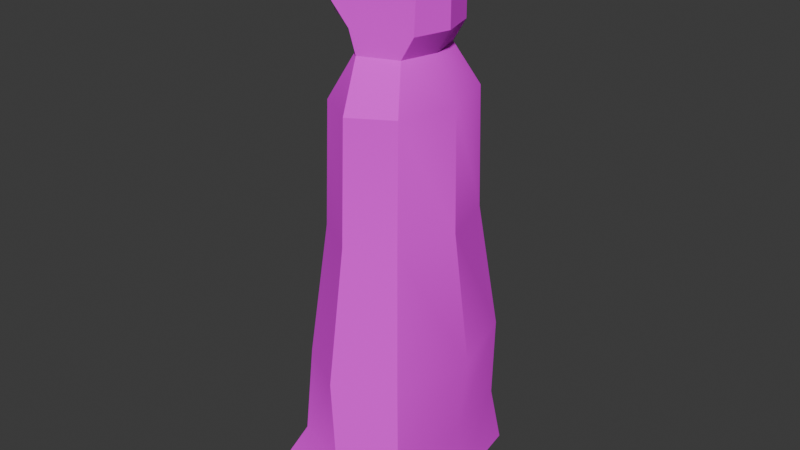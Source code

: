 # Source: fr_him.blend  (saved by Blender 4.3.34; exported with 4.5.12 LTS)
import bpy
from mathutils import Matrix  # noqa: F401  (used for matrix-valued properties, if any)

bpy.ops.wm.read_factory_settings(use_empty=True)
scene = bpy.context.scene
scene.name = 'Scene'

# ---- collections
col_collection = bpy.data.collections.new('Collection'); scene.collection.children.link(col_collection)

# ---- images (referenced by path relative to the original .blend; pixels are not part of the script)
import os
ASSET_DIR = os.environ.get("B2B_ASSET_DIR", "")  # directory of the original .blend (textures are referenced by path, not embedded)
HERE = os.path.dirname(os.path.abspath(__file__))  # packed textures are extracted next to this script under _unpacked/

def load_image(name, relpath, width, height, colorspace="sRGB"):
    """Load a texture the original file referenced (path relative to the .blend, or extracted next to this script)."""
    p = next((c for c in (os.path.join(HERE, relpath), os.path.join(ASSET_DIR, relpath)) if relpath and os.path.exists(c)), "")
    if p:
        img = bpy.data.images.load(p, check_existing=True)
        img.name = name
    else:  # same state as the original file: an image datablock whose file is absent (Cycles renders it pink)
        img = bpy.data.images.new(name, width, height)
        img.source = "FILE"
        img.filepath = "//" + (relpath or name)
    img.colorspace_settings.name = colorspace
    return img
img_blk_png = load_image('blk.png', 'blk.png', 1024, 1024, 'sRGB')
img_fr_cloak_png = load_image('fr_cloak.png', 'fr_cloak.png', 1024, 1024, 'sRGB')
img_f_grn_png = load_image('f_grn.png', 'f_grn.png', 1024, 1024, 'sRGB')

# ---- materials (node trees are filled in below, after node groups)
mat_material_001 = bpy.data.materials.new('Material.001')
mat_material_002 = bpy.data.materials.new('Material.002')
mat_material_004 = bpy.data.materials.new('Material.004')
mat_material_003 = bpy.data.materials.new('Material.003')

# ---- node groups
ng_smooth_by_angle = bpy.data.node_groups.new('Smooth by Angle', 'GeometryNodeTree')
_s = ng_smooth_by_angle.interface.new_socket(name='Mesh', in_out='OUTPUT', socket_type='NodeSocketGeometry')
_s = ng_smooth_by_angle.interface.new_socket(name='Mesh', in_out='INPUT', socket_type='NodeSocketGeometry')
_s = ng_smooth_by_angle.interface.new_socket(name='Angle', in_out='INPUT', socket_type='NodeSocketFloat')
_s.subtype = 'ANGLE'
_s.default_value = 0.5236
_s.min_value = 0.0
_s.max_value = 3.142
_s.description = 'Maximum face angle for smooth edges'
_s = ng_smooth_by_angle.interface.new_socket(name='Ignore Sharpness', in_out='INPUT', socket_type='NodeSocketBool')
_s.force_non_field = True
ng_smooth_by_angle.description = 'Set the sharpness of mesh edges based on the angle between the neighboring faces'
ng_smooth_by_angle.is_modifier = True
_N = ng_smooth_by_angle.nodes; _L = ng_smooth_by_angle.links
n0 = _N.new('GeometryNodeSetShadeSmooth'); n0.name = 'Set Shade Smooth'; n0.location = (120, -80)
n0.domain = 'EDGE'
n1 = _N.new('GeometryNodeSetShadeSmooth'); n1.name = 'Set Shade Smooth.001'; n1.location = (300, -80)
n2 = _N.new('NodeGroupOutput'); n2.name = 'Group Output'; n2.location = (480, -80)
n3 = _N.new('GeometryNodeInputMeshEdgeAngle'); n3.name = 'Edge Angle'; n3.location = (-440, -240)
n4 = _N.new('NodeGroupInput'); n4.name = 'Group Input'; n4.location = (-80, -80)
n5 = _N.new('GeometryNodeInputEdgeSmooth'); n5.name = 'Is Edge Smooth'; n5.location = (-260, -120)
n6 = _N.new('GeometryNodeInputShadeSmooth'); n6.name = 'Is Shade Smooth'; n6.location = (-440, -397)
n7 = _N.new('FunctionNodeCompare'); n7.name = 'Compare'; n7.location = (-260, -260)
n7.operation = 'LESS_EQUAL'
n7.inputs[6].default_value = (0.0, 0.0, 0.0, 0.0)
n7.inputs[7].default_value = (0.0, 0.0, 0.0, 0.0)
n8 = _N.new('FunctionNodeBooleanMath'); n8.name = 'Boolean Math.001'; n8.location = (-80, -260)
n9 = _N.new('NodeGroupInput'); n9.name = 'Group Input.001'; n9.location = (-440, -329)
n10 = _N.new('NodeGroupInput'); n10.name = 'Group Input.002'; n10.location = (-259, -189)
n11 = _N.new('FunctionNodeBooleanMath'); n11.name = 'Boolean Math'; n11.location = (-80, -149)
n11.operation = 'OR'
n12 = _N.new('FunctionNodeBooleanMath'); n12.name = 'Boolean Math.002'; n12.location = (-260, -380)
n12.operation = 'OR'
n13 = _N.new('NodeGroupInput'); n13.name = 'Group Input.003'; n13.location = (-440, -460)
_L.new(n3.outputs[0], n7.inputs[0])
_L.new(n1.outputs[0], n2.inputs[0])
_L.new(n9.outputs[1], n7.inputs[1])
_L.new(n7.outputs[0], n8.inputs[0])
_L.new(n4.outputs[0], n0.inputs[0])
_L.new(n0.outputs[0], n1.inputs[0])
_L.new(n8.outputs[0], n0.inputs[2])
_L.new(n10.outputs[2], n11.inputs[1])
_L.new(n5.outputs[0], n11.inputs[0])
_L.new(n11.outputs[0], n0.inputs[1])
_L.new(n13.outputs[2], n12.inputs[1])
_L.new(n6.outputs[0], n12.inputs[0])
_L.new(n12.outputs[0], n8.inputs[1])
n2.is_active_output = True
ng_smooth_by_angle_002 = bpy.data.node_groups.new('Smooth by Angle.002', 'GeometryNodeTree')
_s = ng_smooth_by_angle_002.interface.new_socket(name='Mesh', in_out='OUTPUT', socket_type='NodeSocketGeometry')
_s = ng_smooth_by_angle_002.interface.new_socket(name='Mesh', in_out='INPUT', socket_type='NodeSocketGeometry')
_s = ng_smooth_by_angle_002.interface.new_socket(name='Angle', in_out='INPUT', socket_type='NodeSocketFloat')
_s.subtype = 'ANGLE'
_s.default_value = 0.5236
_s.min_value = 0.0
_s.max_value = 3.142
_s.description = 'Maximum face angle for smooth edges'
_s = ng_smooth_by_angle_002.interface.new_socket(name='Ignore Sharpness', in_out='INPUT', socket_type='NodeSocketBool')
_s.force_non_field = True
ng_smooth_by_angle_002.description = 'Set the sharpness of mesh edges based on the angle between the neighboring faces'
ng_smooth_by_angle_002.is_modifier = True
_N = ng_smooth_by_angle_002.nodes; _L = ng_smooth_by_angle_002.links
n0 = _N.new('GeometryNodeSetShadeSmooth'); n0.name = 'Set Shade Smooth'; n0.location = (120, -80)
n0.domain = 'EDGE'
n1 = _N.new('GeometryNodeSetShadeSmooth'); n1.name = 'Set Shade Smooth.001'; n1.location = (300, -80)
n2 = _N.new('NodeGroupOutput'); n2.name = 'Group Output'; n2.location = (480, -80)
n3 = _N.new('GeometryNodeInputMeshEdgeAngle'); n3.name = 'Edge Angle'; n3.location = (-440, -240)
n4 = _N.new('NodeGroupInput'); n4.name = 'Group Input'; n4.location = (-80, -80)
n5 = _N.new('GeometryNodeInputEdgeSmooth'); n5.name = 'Is Edge Smooth'; n5.location = (-260, -120)
n6 = _N.new('GeometryNodeInputShadeSmooth'); n6.name = 'Is Shade Smooth'; n6.location = (-440, -397)
n7 = _N.new('FunctionNodeCompare'); n7.name = 'Compare'; n7.location = (-260, -260)
n7.operation = 'LESS_EQUAL'
n7.inputs[6].default_value = (0.0, 0.0, 0.0, 0.0)
n7.inputs[7].default_value = (0.0, 0.0, 0.0, 0.0)
n8 = _N.new('FunctionNodeBooleanMath'); n8.name = 'Boolean Math.001'; n8.location = (-80, -260)
n9 = _N.new('NodeGroupInput'); n9.name = 'Group Input.001'; n9.location = (-440, -329)
n10 = _N.new('NodeGroupInput'); n10.name = 'Group Input.002'; n10.location = (-259, -189)
n11 = _N.new('FunctionNodeBooleanMath'); n11.name = 'Boolean Math'; n11.location = (-80, -149)
n11.operation = 'OR'
n12 = _N.new('FunctionNodeBooleanMath'); n12.name = 'Boolean Math.002'; n12.location = (-260, -380)
n12.operation = 'OR'
n13 = _N.new('NodeGroupInput'); n13.name = 'Group Input.003'; n13.location = (-440, -460)
_L.new(n3.outputs[0], n7.inputs[0])
_L.new(n1.outputs[0], n2.inputs[0])
_L.new(n9.outputs[1], n7.inputs[1])
_L.new(n7.outputs[0], n8.inputs[0])
_L.new(n4.outputs[0], n0.inputs[0])
_L.new(n0.outputs[0], n1.inputs[0])
_L.new(n8.outputs[0], n0.inputs[2])
_L.new(n10.outputs[2], n11.inputs[1])
_L.new(n5.outputs[0], n11.inputs[0])
_L.new(n11.outputs[0], n0.inputs[1])
_L.new(n13.outputs[2], n12.inputs[1])
_L.new(n6.outputs[0], n12.inputs[0])
_L.new(n12.outputs[0], n8.inputs[1])
n2.is_active_output = True
ng_smooth_by_angle_003 = bpy.data.node_groups.new('Smooth by Angle.003', 'GeometryNodeTree')
_s = ng_smooth_by_angle_003.interface.new_socket(name='Mesh', in_out='OUTPUT', socket_type='NodeSocketGeometry')
_s = ng_smooth_by_angle_003.interface.new_socket(name='Mesh', in_out='INPUT', socket_type='NodeSocketGeometry')
_s = ng_smooth_by_angle_003.interface.new_socket(name='Angle', in_out='INPUT', socket_type='NodeSocketFloat')
_s.subtype = 'ANGLE'
_s.default_value = 0.5236
_s.min_value = 0.0
_s.max_value = 3.142
_s.description = 'Maximum face angle for smooth edges'
_s = ng_smooth_by_angle_003.interface.new_socket(name='Ignore Sharpness', in_out='INPUT', socket_type='NodeSocketBool')
_s.force_non_field = True
ng_smooth_by_angle_003.description = 'Set the sharpness of mesh edges based on the angle between the neighboring faces'
ng_smooth_by_angle_003.is_modifier = True
_N = ng_smooth_by_angle_003.nodes; _L = ng_smooth_by_angle_003.links
n0 = _N.new('GeometryNodeSetShadeSmooth'); n0.name = 'Set Shade Smooth'; n0.location = (120, -80)
n0.domain = 'EDGE'
n1 = _N.new('GeometryNodeSetShadeSmooth'); n1.name = 'Set Shade Smooth.001'; n1.location = (300, -80)
n2 = _N.new('NodeGroupOutput'); n2.name = 'Group Output'; n2.location = (480, -80)
n3 = _N.new('GeometryNodeInputMeshEdgeAngle'); n3.name = 'Edge Angle'; n3.location = (-440, -240)
n4 = _N.new('NodeGroupInput'); n4.name = 'Group Input'; n4.location = (-80, -80)
n5 = _N.new('GeometryNodeInputEdgeSmooth'); n5.name = 'Is Edge Smooth'; n5.location = (-260, -120)
n6 = _N.new('GeometryNodeInputShadeSmooth'); n6.name = 'Is Shade Smooth'; n6.location = (-440, -397)
n7 = _N.new('FunctionNodeCompare'); n7.name = 'Compare'; n7.location = (-260, -260)
n7.operation = 'LESS_EQUAL'
n7.inputs[6].default_value = (0.0, 0.0, 0.0, 0.0)
n7.inputs[7].default_value = (0.0, 0.0, 0.0, 0.0)
n8 = _N.new('FunctionNodeBooleanMath'); n8.name = 'Boolean Math.001'; n8.location = (-80, -260)
n9 = _N.new('NodeGroupInput'); n9.name = 'Group Input.001'; n9.location = (-440, -329)
n10 = _N.new('NodeGroupInput'); n10.name = 'Group Input.002'; n10.location = (-259, -189)
n11 = _N.new('FunctionNodeBooleanMath'); n11.name = 'Boolean Math'; n11.location = (-80, -149)
n11.operation = 'OR'
n12 = _N.new('FunctionNodeBooleanMath'); n12.name = 'Boolean Math.002'; n12.location = (-260, -380)
n12.operation = 'OR'
n13 = _N.new('NodeGroupInput'); n13.name = 'Group Input.003'; n13.location = (-440, -460)
_L.new(n3.outputs[0], n7.inputs[0])
_L.new(n1.outputs[0], n2.inputs[0])
_L.new(n9.outputs[1], n7.inputs[1])
_L.new(n7.outputs[0], n8.inputs[0])
_L.new(n4.outputs[0], n0.inputs[0])
_L.new(n0.outputs[0], n1.inputs[0])
_L.new(n8.outputs[0], n0.inputs[2])
_L.new(n10.outputs[2], n11.inputs[1])
_L.new(n5.outputs[0], n11.inputs[0])
_L.new(n11.outputs[0], n0.inputs[1])
_L.new(n13.outputs[2], n12.inputs[1])
_L.new(n6.outputs[0], n12.inputs[0])
_L.new(n12.outputs[0], n8.inputs[1])
n2.is_active_output = True

# ---- material node trees
mat_material_001.use_nodes = True; mat_material_001.node_tree.nodes.clear()
_N = mat_material_001.node_tree.nodes; _L = mat_material_001.node_tree.links
n0 = _N.new('ShaderNodeBsdfPrincipled'); n0.name = 'Principled BSDF'; n0.location = (10, 300)
n0.inputs[2].default_value = 1.0
n1 = _N.new('ShaderNodeOutputMaterial'); n1.name = 'Material Output'; n1.location = (300, 300)
n2 = _N.new('ShaderNodeTexImage'); n2.name = 'Image Texture'; n2.location = (-280, 280)
n2.image = img_blk_png
_L.new(n0.outputs[0], n1.inputs[0])
_L.new(n2.outputs[0], n0.inputs[0])
n1.is_active_output = True
mat_material_002.use_nodes = True; mat_material_002.node_tree.nodes.clear()
_N = mat_material_002.node_tree.nodes; _L = mat_material_002.node_tree.links
n0 = _N.new('ShaderNodeBsdfPrincipled'); n0.name = 'Principled BSDF'; n0.location = (10, 300)
n0.inputs[2].default_value = 1.0
n1 = _N.new('ShaderNodeOutputMaterial'); n1.name = 'Material Output'; n1.location = (300, 300)
n2 = _N.new('ShaderNodeTexImage'); n2.name = 'Image Texture'; n2.location = (-280, 280)
n2.image = img_fr_cloak_png
n2.interpolation = 'Closest'
_L.new(n0.outputs[0], n1.inputs[0])
_L.new(n2.outputs[0], n0.inputs[0])
n1.is_active_output = True
mat_material_004.use_nodes = True; mat_material_004.node_tree.nodes.clear()
_N = mat_material_004.node_tree.nodes; _L = mat_material_004.node_tree.links
n0 = _N.new('ShaderNodeBsdfPrincipled'); n0.name = 'Principled BSDF'; n0.location = (10, 300)
n0.inputs[2].default_value = 1.0
n1 = _N.new('ShaderNodeOutputMaterial'); n1.name = 'Material Output'; n1.location = (300, 300)
_L.new(n0.outputs[0], n1.inputs[0])
n1.is_active_output = True
mat_material_003.use_nodes = True; mat_material_003.node_tree.nodes.clear()
_N = mat_material_003.node_tree.nodes; _L = mat_material_003.node_tree.links
n0 = _N.new('ShaderNodeOutputMaterial'); n0.name = 'Material Output'; n0.location = (300, 300)
n1 = _N.new('ShaderNodeBsdfPrincipled'); n1.name = 'Principled BSDF'; n1.location = (10, 300)
n1.inputs[2].default_value = 1.0
n2 = _N.new('ShaderNodeTexImage'); n2.name = 'Image Texture'; n2.location = (-280, 280)
n2.image = img_f_grn_png
n2.interpolation = 'Closest'
n3 = _N.new('ShaderNodeTexImage'); n3.name = 'Image Texture.001'; n3.location = (-280, 220)
n3.image = img_f_grn_png
n3.interpolation = 'Closest'
_L.new(n1.outputs[0], n0.inputs[0])
_L.new(n2.outputs[0], n1.inputs[0])
_L.new(n3.outputs[1], n1.inputs[4])
n0.is_active_output = True

# ---- world
world_world = bpy.data.worlds.new('World'); scene.world = world_world
world_world.use_nodes = True; world_world.node_tree.nodes.clear()
_N = world_world.node_tree.nodes; _L = world_world.node_tree.links
n0 = _N.new('ShaderNodeOutputWorld'); n0.name = 'World Output'; n0.location = (300, 300)
n1 = _N.new('ShaderNodeBackground'); n1.name = 'Background'; n1.location = (10, 300)
n1.inputs[0].default_value = (0.05088, 0.05088, 0.05088, 1.0)
_L.new(n1.outputs[0], n0.inputs[0])
n0.is_active_output = True
world_world.color = (0.05088, 0.05088, 0.05088)
world_world.sun_shadow_jitter_overblur = 0.0

# ---- meshes
me_sphere = bpy.data.meshes.new('Sphere')
me_sphere.from_pydata([(0.2886, 0.4156, 3.154), (0.467, 0.6725, 2.654), (0.643, 0.9005, -0.309), (0.7785, 0.1056, -2.112), (0.4082, 0.0, 3.154), (0.6605, 0.0, 2.654), (0.902, 0.0, -0.309), (0.6212, -0.9169, -2.112), (0.2886, -0.4156, 3.154), (0.467, -0.6725, 2.654), (0.643, -0.9005, -0.309), (0.06291, -1.576, -1.991), (-0.145, -0.5878, 3.154), (5.356e-10, -0.9511, 2.654), (0.0176, -1.274, -0.309), (0.06291, 1.316, -1.991), (-0.2886, -0.4156, 3.154), (-0.467, -0.6725, 2.654), (-0.6078, -0.9005, -0.309), (0.1421, 1.161, -1.273), (0.1421, -1.344, -1.273), (-0.4082, 0.0, 3.154), (-0.1291, 0.3297, 3.183), (-0.4126, -0.6225, -0.9622), (0.6073, -0.8512, -1.321), (-0.2886, 0.4156, 3.154), (-0.467, 0.6725, 2.654), (-0.6078, 0.9005, -0.309), (0.7754, 0.03442, -1.321), (-0.06163, 0.5878, 3.154), (5.356e-10, 0.9511, 2.654), (0.0176, 1.274, -0.309), (0.6073, 0.9201, -1.321), (0.6212, 1.128, -2.112), (-0.7373, 0.2391, -0.309), (-0.5638, 0.1478, 2.654), (-0.7373, -0.2391, -0.309), (-0.5638, -0.1478, 2.654), (-0.44, 0.3362, 2.654), (-0.5323, -1.104, -1.226), (-0.6465, 0.9749, -1.226), (-0.44, -0.5698, -0.309), (-0.7484, 0.2656, -1.226), (-0.6852, -0.3946, -1.226), (-0.5368, 0.0, 2.654), (-0.8257, -1.388, -1.869), (-0.7221, 1.02, -1.869), (-0.5368, 0.0, -0.309), (-0.8149, 0.2119, -1.869), (-0.7383, -0.5889, -1.869), (-0.44, 0.5698, -0.309), (-0.44, -0.3362, 2.654), (0.2247, 0.3122, 3.22), (0.3141, 0.00137, 3.22), (0.2247, -0.3094, 3.22), (-0.1362, -0.4382, 3.22), (-0.207, -0.3094, 3.22), (-0.2964, 0.00137, 3.22), (-0.207, 0.3122, 3.22), (-0.05281, 0.4409, 3.22), (-0.2517, 0.1568, 3.22), (-0.2517, -0.154, 3.22), (0.2247, 0.3122, 3.364), (0.3141, 0.00137, 3.364), (0.2247, -0.3094, 3.364), (0.008822, -0.4382, 3.364), (-0.207, -0.3094, 3.364), (-0.2964, 0.00137, 3.364), (-0.207, 0.3122, 3.364), (0.008822, 0.4409, 3.364), (-0.2517, 0.1568, 3.364), (-0.2517, -0.154, 3.364), (0.256, 0.3485, 3.446), (0.3559, 0.00137, 3.446), (0.256, -0.3458, 3.446), (0.01492, -0.4896, 3.446), (-0.2262, -0.3458, 3.446), (-0.3261, 0.00137, 3.446), (-0.2262, 0.3485, 3.446), (0.01492, 0.4923, 3.446), (-0.2761, 0.175, 3.446), (-0.2761, -0.1722, 3.446), (0.2867, 0.3499, 3.58), (0.3866, 0.002747, 3.58), (0.2867, -0.3444, 3.58), (0.04561, -0.4882, 3.58), (-0.1955, -0.3444, 3.58), (-0.2954, 0.002747, 3.58), (-0.1955, 0.3499, 3.58), (0.04561, 0.4937, 3.58), (-0.2454, 0.1763, 3.58), (-0.2454, -0.1708, 3.58), (0.2867, 0.3499, 4.164), (0.3866, 0.002747, 4.164), (0.2867, -0.3444, 4.164), (0.04561, -0.4882, 4.164), (-0.1955, -0.3444, 4.164), (-0.2954, 0.002747, 4.164), (-0.1955, 0.3499, 4.164), (0.04561, 0.4937, 4.164), (-0.2454, 0.1763, 4.164), (-0.2454, -0.1708, 4.164), (0.2045, 0.2545, 4.333), (0.2769, 0.002747, 4.333), (0.2045, -0.249, 4.333), (0.02961, -0.3533, 4.333), (-0.1452, -0.249, 4.333), (-0.2177, 0.002747, 4.333), (-0.1452, 0.2545, 4.333), (0.02961, 0.3588, 4.333), (-0.1814, 0.1286, 4.333), (-0.1814, -0.1231, 4.333), (-0.2258, -0.006553, 3.183), (-0.1291, -0.3428, 3.183), (0.4843, 0.7078, 1.234), (0.6879, -2.349e-10, 1.234), (-0.6006, 0.1935, 1.234), (0.4843, -0.7078, 1.234), (-0.007215, -1.001, 1.234), (-0.4988, -0.7078, 1.234), (-0.4988, 0.7078, 1.234), (-0.007215, 1.001, 1.234), (-0.6006, -0.1935, 1.234), (-0.5009, -2.349e-10, 1.234), (-0.4133, 0.4778, 1.234), (-0.4133, -0.4778, 1.234), (-0.5917, 0.0, -0.9622), (-0.4126, 0.6225, -0.9622), (-0.2715, -0.5324, -1.285), (-0.4506, 0.09016, -1.285), (-0.2715, 0.7127, -1.285), (0.5677, 0.0, 3.417), (0.4481, 0.4156, 3.417), (0.4481, -0.4156, 3.417), (-0.2332, -0.5878, 3.417), (-0.1803, 0.5878, 3.417), (0.4736, 0.00137, 3.483), (0.3842, 0.3122, 3.483), (0.3842, -0.3094, 3.483), (-0.2244, -0.4382, 3.44), (-0.1715, 0.4409, 3.483), (0.5677, 0.0, 4.194), (0.4481, 0.4156, 4.194), (0.4481, -0.3678, 4.194), (-0.4134, -0.6309, 3.67), (-0.3106, 0.5839, 3.658), (0.4736, 0.00137, 4.261), (0.3842, 0.3122, 4.261), (0.3842, -0.3094, 4.261), (-0.4046, -0.5314, 3.671), (-0.3018, 0.489, 3.678), (0.2914, 0.05027, 4.461), (0.2344, 0.4659, 4.356), (0.2344, -0.4756, 4.356), (-0.4899, -0.6057, 3.958), (-0.3561, 0.5616, 4.0), (0.188, 0.05164, 4.37), (0.1454, 0.3624, 4.291), (0.1454, -0.2592, 4.291), (-0.5088, -0.4995, 3.968), (-0.3481, 0.4265, 3.998), (-0.627, -0.06979, 4.375), (-0.5302, 0.3458, 4.304), (-0.5302, -0.4854, 4.304), (-0.4596, -0.5682, 4.102), (-0.4181, 0.4782, 4.121), (-0.5899, -0.06842, 4.266), (-0.5176, 0.2424, 4.213), (-0.5176, -0.3792, 4.213), (-0.4921, -0.4585, 4.113), (-0.3923, 0.3313, 4.103), (-0.1479, -0.4805, 4.33), (-0.1479, 0.4059, 4.33), (-0.1678, -0.009761, 4.418)], [], [(18, 36, 43, 39), (30, 29, 0, 1), (14, 18, 39, 20), (121, 30, 1, 114), (27, 31, 19, 40), (114, 1, 5, 115), (34, 27, 40, 42), (1, 0, 4, 5), (17, 16, 21, 37), (115, 5, 9, 117), (119, 17, 37, 122), (5, 4, 8, 9), (44, 51, 113, 112), (117, 9, 13, 118), (47, 50, 127, 126), (9, 8, 12, 13), (28, 24, 7, 3), (118, 13, 17, 119), (24, 20, 11, 7), (13, 12, 16, 17), (32, 28, 3, 33), (116, 34, 50, 124), (19, 32, 33, 15), (38, 44, 112, 22), (6, 10, 24, 28), (116, 35, 26, 120), (31, 2, 32, 19), (35, 21, 25, 26), (10, 14, 20, 24), (120, 26, 30, 121), (2, 6, 28, 32), (26, 25, 29, 30), (39, 43, 49, 45), (42, 40, 46, 48), (40, 19, 15, 46), (20, 39, 45, 11), (123, 44, 38, 124), (125, 51, 44, 123), (41, 47, 126, 23), (122, 37, 51, 125), (21, 61, 57), (16, 12, 55, 56), (21, 16, 56, 61), (59, 52, 137, 140), (21, 57, 60), (29, 25, 58, 59), (25, 21, 60, 58), (52, 53, 136, 137), (12, 8, 133, 134), (8, 4, 131, 133), (54, 53, 63, 64), (58, 60, 70, 68), (60, 57, 67, 70), (55, 54, 64, 65), (57, 61, 71, 67), (59, 58, 68, 69), (56, 55, 65, 66), (53, 52, 62, 63), (52, 59, 69, 62), (61, 56, 66, 71), (70, 67, 77, 80), (65, 64, 74, 75), (67, 71, 81, 77), (69, 68, 78, 79), (66, 65, 75, 76), (63, 62, 72, 73), (62, 69, 79, 72), (71, 66, 76, 81), (64, 63, 73, 74), (68, 70, 80, 78), (75, 74, 84, 85), (77, 81, 91, 87), (79, 78, 88, 89), (76, 75, 85, 86), (73, 72, 82, 83), (72, 79, 89, 82), (81, 76, 86, 91), (74, 73, 83, 84), (78, 80, 90, 88), (80, 77, 87, 90), (87, 91, 101, 97), (89, 88, 98, 99), (86, 85, 95, 96), (83, 82, 92, 93), (82, 89, 99, 92), (91, 86, 96, 101), (84, 83, 93, 94), (88, 90, 100, 98), (90, 87, 97, 100), (85, 84, 94, 95), (99, 98, 108, 109), (96, 95, 105, 106), (93, 92, 102, 103), (92, 99, 109, 102), (101, 96, 106, 111), (94, 93, 103, 104), (98, 100, 110, 108), (100, 97, 107, 110), (95, 94, 104, 105), (97, 101, 111, 107), (36, 122, 125, 41), (41, 125, 123, 47), (47, 123, 124, 50), (27, 120, 121, 31), (34, 116, 120, 27), (35, 116, 124, 38), (14, 118, 119, 18), (10, 117, 118, 14), (18, 119, 122, 36), (6, 115, 117, 10), (2, 114, 115, 6), (31, 121, 114, 2), (126, 127, 130, 129), (23, 126, 129, 128), (138, 139, 149, 148), (134, 133, 143, 144), (136, 138, 148, 146), (139, 134, 144, 149), (29, 59, 140, 135), (53, 54, 138, 136), (55, 12, 134, 139), (0, 29, 135, 132), (54, 55, 139, 138), (4, 0, 132, 131), (142, 145, 155, 152), (148, 149, 159, 158), (144, 143, 153, 154), (146, 148, 158, 156), (132, 135, 145, 142), (135, 140, 150, 145), (131, 132, 142, 141), (140, 137, 147, 150), (137, 136, 146, 147), (133, 131, 141, 143), (155, 160, 170, 165), (172, 165, 162), (158, 159, 169, 168), (164, 171, 163), (145, 150, 160, 155), (141, 142, 152, 151), (150, 147, 157, 160), (147, 146, 156, 157), (143, 141, 151, 153), (149, 144, 154, 159), (162, 165, 170, 167), (161, 162, 167, 166), (163, 161, 166, 168), (164, 163, 168, 169), (173, 172, 162, 161), (160, 157, 167, 170), (157, 156, 166, 167), (171, 173, 161, 163), (159, 154, 164, 169), (156, 158, 168, 166), (153, 151, 173, 171), (151, 152, 172, 173), (154, 153, 171, 164), (152, 155, 165, 172)])
me_sphere.polygons.foreach_set('use_smooth', [True] * 158)
me_sphere.polygons.foreach_set('material_index', [1, 1, 1, 1, 1, 1, 1, 1, 1, 1, 1, 1, 0, 1, 0, 1, 1, 1, 1, 1, 1, 1, 1, 0, 1, 1, 1, 1, 1, 1, 1, 1, 1, 1, 1, 1, 0, 0, 0, 1, 1, 1, 1, 1, 1, 1, 1, 1, 1, 1, 1, 0, 0, 1, 0, 0, 0, 1, 1, 0, 0, 1, 0, 0, 0, 1, 1, 0, 1, 0, 1, 0, 0, 0, 1, 1, 0, 1, 0, 0, 0, 0, 0, 1, 1, 0, 1, 0, 0, 1, 1, 0, 1, 1, 0, 1, 0, 0, 1, 0, 1, 0, 0, 1, 1, 1, 1, 1, 1, 1, 1, 1, 0, 0, 1, 1, 1, 1, 1, 1, 1, 1, 1, 1, 1, 1, 1, 1, 1, 1, 1, 1, 1, 1, 1, 1, 1, 1, 1, 1, 1, 1, 1, 1, 1, 1, 1, 1, 1, 1, 1, 1, 1, 1, 1, 1, 1, 1])
_uv = me_sphere.uv_layers.new(name='UVMap')
_uv.uv.foreach_set('vector', [-1.471, -1.484, -2.321, -1.896, -1.494, -2.986, -0.4693, -2.503, -1.743, 2.557, -2.116, 2.393, -1.968, 2.243, -1.71, 2.286, -0.6984, -0.929, -1.471, -1.484, -0.4693, -2.503, 0.4104, -1.761, -0.6243, 2.668, -1.743, 2.557, -1.71, 2.286, -0.6921, 2.103, 1.145, 3.313, 1.065, 2.449, 2.242, 2.022, 2.367, 3.168, -0.6921, 2.103, -1.71, 2.286, -1.811, 1.936, -0.9425, 1.436, 1.096, 4.189, 1.145, 3.313, 2.367, 3.168, 2.375, 4.168, -1.71, 2.286, -1.968, 2.243, -2.002, 2.045, -1.811, 1.936, -2.742, 1.602, -2.583, 2.095, -2.669, 2.483, -3.345, 1.949, -0.9425, 1.436, -1.811, 1.936, -2.045, 1.671, -1.383, 0.8632, -2.455, 0.2155, -2.742, 1.602, -3.345, 1.949, -3.096, 0.04375, -1.811, 1.936, -2.002, 2.045, -2.157, 1.924, -2.045, 1.671, 3.687, 0.3206, 4.037, 0.3745, 3.999, 1.013, 3.643, 0.9365, -1.383, 0.8632, -2.045, 1.671, -2.34, 1.554, -1.853, 0.4932, 3.934, -2.674, 3.346, -2.725, 3.356, -3.396, 3.986, -3.311, -2.045, 1.671, -2.157, 1.924, -2.411, 1.974, -2.34, 1.554, 1.601, 0.155, 1.009, -0.9502, 1.957, -1.556, 2.63, -0.2352, -1.853, 0.4932, -2.34, 1.554, -2.742, 1.602, -2.455, 0.2155, 1.009, -0.9502, 0.4104, -1.761, 1.206, -2.552, 1.957, -1.556, -2.34, 1.554, -2.411, 1.974, -2.583, 2.095, -2.742, 1.602, 2.094, 1.301, 1.601, 0.155, 2.63, -0.2352, 3.231, 1.091, -0.8481, 3.887, 1.096, 4.189, 0.9839, 4.754, -0.9662, 4.301, 2.242, 2.022, 2.094, 1.301, 3.231, 1.091, 3.277, 1.926, 3.333, 0.3166, 3.687, 0.3206, 3.643, 0.9365, 3.279, 0.953, 0.4456, 0.6762, -0.1247, -0.2576, 1.009, -0.9502, 1.601, 0.155, -0.8481, 3.887, -2.465, 3.208, -1.957, 2.866, -0.6866, 3.288, 1.065, 2.449, 0.8763, 1.658, 2.094, 1.301, 2.242, 2.022, -2.465, 3.208, -2.669, 2.483, -2.294, 2.535, -1.957, 2.866, -0.1247, -0.2576, -0.6984, -0.929, 0.4104, -1.761, 1.009, -0.9502, -0.6866, 3.288, -1.957, 2.866, -1.743, 2.557, -0.6243, 2.668, 0.8763, 1.658, 0.4456, 0.6762, 1.601, 0.155, 2.094, 1.301, -1.957, 2.866, -2.294, 2.535, -2.116, 2.393, -1.743, 2.557, -0.4693, -2.503, -1.494, -2.986, -0.8987, -3.754, 0.2343, -3.467, 2.375, 4.168, 2.367, 3.168, 3.269, 3.112, 3.277, 4.246, 2.367, 3.168, 2.242, 2.022, 3.277, 1.926, 3.269, 3.112, 0.4104, -1.761, -0.4693, -2.503, 0.2343, -3.467, 1.206, -2.552, 3.804, -1.1, 3.687, 0.3206, 3.333, 0.3166, 3.309, -1.14, 4.299, -1.059, 4.037, 0.3745, 3.687, 0.3206, 3.804, -1.1, 4.522, -2.628, 3.934, -2.674, 3.986, -3.311, 4.621, -3.292, -3.096, 0.04375, -3.345, 1.949, -3.649, 1.905, -3.546, -0.07161, -2.669, 2.483, -2.537, 2.285, -2.516, 2.382, -2.583, 2.095, -2.411, 1.974, -2.436, 2.101, -2.507, 2.196, -2.669, 2.483, -2.583, 2.095, -2.507, 2.196, -2.537, 2.285, -1.332, 4.624, -2.807, 5.068, -3.909, 3.901, -1.348, 3.311, -2.669, 2.483, -2.516, 2.382, -2.433, 2.437, -2.116, 2.393, -2.294, 2.535, -2.343, 2.44, -2.227, 2.373, -2.294, 2.535, -2.669, 2.483, -2.433, 2.437, -2.343, 2.44, -2.29, 2.278, -2.311, 2.244, -2.29, 2.228, -2.275, 2.247, 4.803, -0.6481, 4.87, 1.731, 3.548, 1.816, 3.6, -0.7559, 4.87, 1.731, 3.92, 4.06, 2.812, 2.938, 3.548, 1.816, -2.336, 2.216, -2.311, 2.244, -2.322, 2.253, -2.346, 2.228, -2.343, 2.44, -2.433, 2.437, -2.413, 2.373, -2.357, 2.379, -2.433, 2.437, -2.516, 2.382, -2.452, 2.337, -2.413, 2.373, -2.436, 2.101, -2.336, 2.216, -2.346, 2.228, -2.385, 2.209, -2.516, 2.382, -2.537, 2.285, -2.468, 2.285, -2.452, 2.337, -2.227, 2.373, -2.343, 2.44, -2.357, 2.379, -2.301, 2.332, -2.507, 2.196, -2.436, 2.101, -2.385, 2.209, -2.449, 2.233, -2.311, 2.244, -2.29, 2.278, -2.307, 2.284, -2.322, 2.253, -2.29, 2.278, -2.227, 2.373, -2.301, 2.332, -2.307, 2.284, -2.537, 2.285, -2.507, 2.196, -2.449, 2.233, -2.468, 2.285, -2.413, 2.373, -2.452, 2.337, -2.431, 2.323, -2.4, 2.351, -2.385, 2.209, -2.346, 2.228, -2.352, 2.237, -2.383, 2.229, -2.452, 2.337, -2.468, 2.285, -2.442, 2.283, -2.431, 2.323, -2.301, 2.332, -2.357, 2.379, -2.36, 2.353, -2.322, 2.32, -2.449, 2.233, -2.385, 2.209, -2.383, 2.229, -2.427, 2.247, -2.322, 2.253, -2.307, 2.284, -2.317, 2.287, -2.329, 2.257, -2.307, 2.284, -2.301, 2.332, -2.322, 2.32, -2.317, 2.287, -2.468, 2.285, -2.449, 2.233, -2.427, 2.247, -2.442, 2.283, -2.346, 2.228, -2.322, 2.253, -2.329, 2.257, -2.352, 2.237, -2.357, 2.379, -2.413, 2.373, -2.4, 2.351, -2.36, 2.353, -2.383, 2.229, -2.352, 2.237, -2.355, 2.248, -2.378, 2.245, -2.431, 2.323, -2.442, 2.283, -2.415, 2.284, -2.408, 2.309, -2.322, 2.32, -2.36, 2.353, -2.363, 2.328, -2.335, 2.308, -2.427, 2.247, -2.383, 2.229, -2.378, 2.245, -2.407, 2.261, -2.329, 2.257, -2.317, 2.287, -2.329, 2.285, -2.337, 2.263, -2.317, 2.287, -2.322, 2.32, -2.335, 2.308, -2.329, 2.285, -2.442, 2.283, -2.427, 2.247, -2.407, 2.261, -2.415, 2.284, -2.352, 2.237, -2.329, 2.257, -2.337, 2.263, -2.355, 2.248, -2.36, 2.353, -2.4, 2.351, -2.388, 2.326, -2.363, 2.328, -2.4, 2.351, -2.431, 2.323, -2.408, 2.309, -2.388, 2.326, -2.408, 2.309, -2.415, 2.284, -2.366, 2.278, -2.365, 2.281, -2.335, 2.308, -2.363, 2.328, -2.361, 2.284, -2.357, 2.284, -2.407, 2.261, -2.378, 2.245, -2.363, 2.272, -2.366, 2.275, -2.337, 2.263, -2.329, 2.285, -2.355, 2.281, -2.355, 2.276, -2.329, 2.285, -2.335, 2.308, -2.357, 2.284, -2.355, 2.281, -2.415, 2.284, -2.407, 2.261, -2.366, 2.275, -2.366, 2.278, -2.355, 2.248, -2.337, 2.263, -2.355, 2.276, -2.359, 2.272, -2.363, 2.328, -2.388, 2.326, -2.363, 2.283, -2.361, 2.284, -2.388, 2.326, -2.408, 2.309, -2.365, 2.281, -2.363, 2.283, -2.378, 2.245, -2.355, 2.248, -2.359, 2.272, -2.363, 2.272, -2.357, 2.284, -2.361, 2.284, -2.361, 2.282, -2.358, 2.282, -2.366, 2.275, -2.363, 2.272, -2.362, 2.274, -2.364, 2.276, -2.355, 2.276, -2.355, 2.281, -2.357, 2.28, -2.358, 2.277, -2.355, 2.281, -2.357, 2.284, -2.358, 2.282, -2.357, 2.28, -2.366, 2.278, -2.366, 2.275, -2.364, 2.276, -2.363, 2.278, -2.359, 2.272, -2.355, 2.276, -2.358, 2.277, -2.36, 2.275, -2.361, 2.284, -2.363, 2.283, -2.362, 2.281, -2.361, 2.282, -2.363, 2.283, -2.365, 2.281, -2.363, 2.279, -2.362, 2.281, -2.363, 2.272, -2.359, 2.272, -2.36, 2.275, -2.362, 2.274, -2.365, 2.281, -2.366, 2.278, -2.363, 2.278, -2.363, 2.279, -2.321, -1.896, -3.096, 0.04375, -3.546, -0.07161, -2.898, -2.102, 4.522, -2.628, 4.299, -1.059, 3.804, -1.1, 3.934, -2.674, 3.934, -2.674, 3.804, -1.1, 3.309, -1.14, 3.346, -2.725, 1.145, 3.313, -0.6866, 3.288, -0.6243, 2.668, 1.065, 2.449, 1.096, 4.189, -0.8481, 3.887, -0.6866, 3.288, 1.145, 3.313, -2.465, 3.208, -0.8481, 3.887, -0.9662, 4.301, -2.571, 3.468, -0.6984, -0.929, -1.853, 0.4932, -2.455, 0.2155, -1.471, -1.484, -0.1247, -0.2576, -1.383, 0.8632, -1.853, 0.4932, -0.6984, -0.929, -1.471, -1.484, -2.455, 0.2155, -3.096, 0.04375, -2.321, -1.896, 0.4456, 0.6762, -0.9425, 1.436, -1.383, 0.8632, -0.1247, -0.2576, 0.8763, 1.658, -0.6921, 2.103, -0.9425, 1.436, 0.4456, 0.6762, 1.065, 2.449, -0.6243, 2.668, -0.6921, 2.103, 0.8763, 1.658, 3.986, -3.311, 3.356, -3.396, 3.279, -3.754, 3.925, -3.662, 4.621, -3.292, 3.986, -3.311, 3.925, -3.662, 4.578, -3.663, 3.466, -4.068, 3.506, -1.355, 2.485, -0.8842, -0.277, -3.496, 3.6, -0.7559, 3.548, 1.816, 1.965, 1.266, 2.535, -0.5963, -2.29, 2.228, -2.303, 2.209, -2.266, 2.196, -2.261, 2.205, 3.506, -1.355, 3.6, -0.7559, 2.535, -0.5963, 2.485, -0.8842, -0.516, 4.828, -1.332, 4.624, -1.348, 3.311, -0.7141, 3.518, -2.311, 2.244, -2.336, 2.216, -2.303, 2.209, -2.29, 2.228, 4.538, -1.432, 4.803, -0.6481, 3.6, -0.7559, 3.506, -1.355, 1.525, 5.068, -0.516, 4.828, -0.7141, 3.518, 1.679, 3.713, 4.739, -3.26, 4.538, -1.432, 3.506, -1.355, 3.466, -4.068, 3.92, 4.06, 1.525, 5.068, 1.679, 3.713, 2.812, 2.938, 1.055, 2.008, -0.8053, 2.594, -0.4689, 1.681, 0.8384, 1.69, -0.277, -3.496, 2.485, -0.8842, 1.705, -0.6114, -0.3245, -2.435, 2.535, -0.5963, 1.965, 1.266, 1.688, 0.9212, 1.85, -0.4376, -2.261, 2.205, -2.266, 2.196, -2.258, 2.19, -2.251, 2.2, 1.679, 3.713, -0.7141, 3.518, -0.8053, 2.594, 1.055, 2.008, -0.7141, 3.518, -1.348, 3.311, -1.087, 2.476, -0.8053, 2.594, 2.812, 2.938, 1.679, 3.713, 1.055, 2.008, 1.621, 1.74, -1.348, 3.311, -3.909, 3.901, -3.669, -0.3255, -1.087, 2.476, -2.275, 2.247, -2.29, 2.228, -2.261, 2.205, -2.252, 2.213, 3.548, 1.816, 2.812, 2.938, 1.621, 1.74, 1.965, 1.266, -0.4689, 1.681, -0.8103, 1.39, -0.5845, 0.893, -0.3273, 1.274, 0.4249, 1.334, -0.3273, 1.274, 0.01938, 0.819, -0.3245, -2.435, 1.705, -0.6114, 1.336, -0.453, 0.9982, -0.2646, -2.24, 2.15, -2.221, 2.15, -2.233, 2.159, -0.8053, 2.594, -1.087, 2.476, -0.8103, 1.39, -0.4689, 1.681, 1.621, 1.74, 1.055, 2.008, 0.8384, 1.69, 1.238, 1.384, -1.087, 2.476, -3.669, -0.3255, -2.534, -0.2994, -0.8103, 1.39, -2.252, 2.213, -2.261, 2.205, -2.251, 2.2, -2.244, 2.209, 1.965, 1.266, 1.621, 1.74, 1.238, 1.384, 1.688, 0.9212, 2.485, -0.8842, 2.535, -0.5963, 1.85, -0.4376, 1.705, -0.6114, 0.01938, 0.819, -0.3273, 1.274, -0.5845, 0.893, -0.1236, 0.5696, 0.5101, 0.2477, 0.01938, 0.819, -0.1236, 0.5696, 0.3969, 0.09987, 1.172, -0.03835, 0.5101, 0.2477, 0.3969, 0.09987, 0.9982, -0.2646, 1.598, -0.2685, 1.172, -0.03835, 0.9982, -0.2646, 1.336, -0.453, 0.8763, 0.8562, 0.4249, 1.334, 0.01938, 0.819, 0.5101, 0.2477, -0.8103, 1.39, -2.534, -0.2994, -0.1236, 0.5696, -0.5845, 0.893, -2.534, -0.2994, -1.767, -1.727, 0.3969, 0.09987, -0.1236, 0.5696, 1.465, 0.4642, 0.8763, 0.8562, 0.5101, 0.2477, 1.172, -0.03835, 1.705, -0.6114, 1.85, -0.4376, 1.598, -0.2685, 1.336, -0.453, -1.767, -1.727, -0.3245, -2.435, 0.9982, -0.2646, 0.3969, 0.09987, 1.688, 0.9212, 1.238, 1.384, 0.8763, 0.8562, 1.465, 0.4642, 1.238, 1.384, 0.8384, 1.69, 0.4249, 1.334, 0.8763, 0.8562, 1.85, -0.4376, 1.688, 0.9212, 1.465, 0.4642, 1.598, -0.2685, 0.8384, 1.69, -0.4689, 1.681, -0.3273, 1.274, 0.4249, 1.334])
me_sphere.materials.append(mat_material_001)
me_sphere.materials.append(mat_material_002)
me_sphere.update()
me_plane = bpy.data.meshes.new('Plane')
me_plane.from_pydata([(3.501, -0.486, 0.09211), (4.125, -0.3697, 0.1264), (3.466, 0.5296, 0.06078), (4.126, 0.4203, 0.09195), (3.239, 0.0218, 0.1892), (4.121, 0.0218, 0.2008), (3.306, -0.2321, 0.1764), (4.147, 0.2757, 0.1327), (3.322, 0.2757, 0.1638), (4.148, -0.2321, 0.1491), (3.306, -0.2318, 0.1218), (3.502, -0.4857, 0.03756), (4.119, -0.3694, 0.07239), (4.144, 0.276, 0.07849), (4.12, 0.4205, 0.03799), (3.467, 0.5299, 0.006226), (3.323, 0.276, 0.1093), (3.24, 0.02208, 0.1346), (4.145, -0.2318, 0.09488), (4.123, 0.02208, 0.1461)], [], [(8, 2, 3, 7), (6, 4, 5, 9), (0, 6, 9, 1), (4, 8, 7, 5), (16, 13, 14, 15), (10, 18, 19, 17), (11, 12, 18, 10), (17, 19, 13, 16), (4, 17, 10, 6), (8, 16, 17, 4), (0, 11, 12, 1), (5, 19, 13, 7), (9, 18, 19, 5), (7, 13, 14, 3), (2, 15, 16, 8), (3, 14, 15, 2), (1, 12, 18, 9), (6, 10, 11, 0)])
me_plane.polygons.foreach_set('use_smooth', [True] * 18)
_uv = me_plane.uv_layers.new(name='UVMap')
_uv.uv.foreach_set('vector', [0.0, 0.75, 0.0, 1.0, 1.0, 1.0, 1.0, 0.75, 0.0, 0.25, 0.0, 0.5, 1.0, 0.5, 1.0, 0.25, 0.0, 0.0, 0.0, 0.25, 1.0, 0.25, 1.0, 0.0, 0.0, 0.5, 0.0, 0.75, 1.0, 0.75, 1.0, 0.5, 0.0, 0.75, 1.0, 0.75, 1.0, 1.0, 0.0, 1.0, 0.0, 0.25, 1.0, 0.25, 1.0, 0.5, 0.0, 0.5, 0.0, 0.0, 1.0, 0.0, 1.0, 0.25, 0.0, 0.25, 0.0, 0.5, 1.0, 0.5, 1.0, 0.75, 0.0, 0.75, 0.0, 0.5, 0.0, 0.5, 0.0, 0.25, 0.0, 0.25, 0.0, 0.75, 0.0, 0.75, 0.0, 0.5, 0.0, 0.5, 0.0, 0.0, 0.0, 0.0, 1.0, 0.0, 1.0, 0.0, 1.0, 0.5, 1.0, 0.5, 1.0, 0.75, 1.0, 0.75, 1.0, 0.25, 1.0, 0.25, 1.0, 0.5, 1.0, 0.5, 1.0, 0.75, 1.0, 0.75, 1.0, 1.0, 1.0, 1.0, 0.0, 1.0, 0.0, 1.0, 0.0, 0.75, 0.0, 0.75, 1.0, 1.0, 1.0, 1.0, 0.0, 1.0, 0.0, 1.0, 1.0, 0.0, 1.0, 0.0, 1.0, 0.25, 1.0, 0.25, 0.0, 0.25, 0.0, 0.25, 0.0, 0.0, 0.0, 0.0])
me_plane.materials.append(mat_material_004)
me_plane.update()
me_plane_001 = bpy.data.meshes.new('Plane.001')
me_plane_001.from_pydata([(-0.0897, -0.1648, 0.0339), (0.09423, -0.1648, 0.01781), (-0.09503, 0.1648, -0.02699), (0.0889, 0.1648, -0.04309), (-0.09116, -1.49e-08, 0.01723), (0.09277, -2.98e-08, 0.001136)], [], [(4, 5, 3, 2), (0, 1, 5, 4)])
_uv = me_plane_001.uv_layers.new(name='UVMap')
_uv.uv.foreach_set('vector', [0.503, 0.4032, 0.497, 0.9249, -0.002965, 0.9234, 0.002983, 0.4017, 1.003, 0.4048, 0.997, 0.9265, 0.497, 0.9249, 0.503, 0.4032])
me_plane_001.materials.append(mat_material_003)
me_plane_001.update()
me_plane_003 = bpy.data.meshes.new('Plane.003')
me_plane_003.from_pydata([(-0.08965, -0.1636, 0.03451), (0.09428, -0.1636, 0.01842), (-0.09438, 0.1671, -0.01961), (0.08954, 0.1671, -0.0357), (-0.09081, 0.001506, 0.02122), (0.09312, 0.001506, 0.005129)], [], [(4, 5, 3, 2), (0, 1, 5, 4)])
_uv = me_plane_003.uv_layers.new(name='UVMap')
_uv.uv.foreach_set('vector', [0.4929, 0.4192, 0.4929, 0.9563, -0.007062, 0.9563, -0.007062, 0.4192, 0.9929, 0.4192, 0.9929, 0.9563, 0.4929, 0.9563, 0.4929, 0.4192])
me_plane_003.materials.append(mat_material_003)
me_plane_003.update()
me_plane_004 = bpy.data.meshes.new('Plane.004')
me_plane_004.from_pydata([(-0.091, -0.127, 0.02353), (0.1537, -0.1271, 0.002446), (-0.09405, 0.1273, -0.01665), (0.1506, 0.1272, -0.03774), (-0.09131, -0.0001859, 0.01727), (0.1534, -0.0001859, -0.003843)], [], [(4, 5, 3, 2), (0, 1, 5, 4)])
_uv = me_plane_004.uv_layers.new(name='UVMap')
_uv.uv.foreach_set('vector', [0.5016, 0.8977, 0.5016, 0.4461, 0.9016, 0.4461, 0.9016, 0.8977, 0.08437, 0.8977, 0.08437, 0.4461, 0.5016, 0.4461, 0.5016, 0.8977])
me_plane_004.materials.append(mat_material_003)
me_plane_004.update()

# ---- objects
ob_body = bpy.data.objects.new('body', me_sphere)
ob_mask = bpy.data.objects.new('Mask', me_plane)
ob_eye_r = bpy.data.objects.new('Eye_R', me_plane_001)
ob_eye_l = bpy.data.objects.new('Eye_L', me_plane_003)
ob_mouth = bpy.data.objects.new('Mouth', me_plane_004)
ob_empty = bpy.data.objects.new('Empty', None)

# ---- transforms, parenting, visibility, modifiers, constraints
ob_body.location = (-0.2446, -0.0498, -0.02065)
ob_body.scale = (0.363, 0.363, 0.363)
_m = ob_body.modifiers.new('Smooth by Angle', 'NODES')
_m.node_group = ng_smooth_by_angle
_m.use_pin_to_last = True
_m.show_group_selector = False
ob_mask.parent = ob_empty
ob_mask.matrix_parent_inverse = Matrix(((1.0, -0.0, 0.0, 0.2446), (-0.0, 1.0, -0.0, 0.0498), (-0.0, 0.0, 1.0, -0.02955), (-0.0, 0.0, -0.0, 1.0)))
ob_mask.location = (-0.37, -0.03102, 2.095)
ob_mask.rotation_euler = (-0.1917, -1.66, 0.191)
ob_mask.scale = (0.363, 0.363, 0.363)
_m = ob_mask.modifiers.new('Smooth by Angle', 'NODES')
_m.node_group = ng_smooth_by_angle
_m.use_pin_to_last = True
_m.show_group_selector = False
ob_eye_r.parent = ob_mask
ob_eye_r.matrix_parent_inverse = Matrix(((-0.2401, -0.04642, 2.744, -0.1421), (4.662e-06, 2.754, 0.0466, 0.1358), (-2.744, 0.004066, -0.2401, -0.6641), (-0.0, -0.0, -0.0, 1.0)))
ob_eye_r.location = (-0.4266, 0.01308, 1.434)
ob_eye_r.rotation_euler = (-0.1933, -1.659, 0.142)
ob_eye_r.scale = (0.363, 0.363, 0.363)
_m = ob_eye_r.modifiers.new('Smooth by Angle', 'NODES')
_m.node_group = ng_smooth_by_angle
_m.use_pin_to_last = True
_m.show_group_selector = False
ob_eye_l.parent = ob_mask
ob_eye_l.matrix_parent_inverse = Matrix(((-0.2401, -0.04642, 2.744, -0.1421), (4.662e-06, 2.754, 0.0466, 0.1358), (-2.744, 0.004066, -0.2401, -0.6641), (-0.0, -0.0, -0.0, 1.0)))
ob_eye_l.location = (-0.4266, -0.1525, 1.432)
ob_eye_l.rotation_euler = (-0.1647, -1.666, 0.5642)
ob_eye_l.scale = (0.363, 0.363, 0.363)
_m = ob_eye_l.modifiers.new('Smooth by Angle', 'NODES')
_m.node_group = ng_smooth_by_angle_002
_m.use_pin_to_last = True
_m.show_group_selector = False
ob_mouth.parent = ob_mask
ob_mouth.matrix_parent_inverse = Matrix(((-0.2401, -0.04642, 2.744, -0.1421), (4.662e-06, 2.754, 0.0466, 0.1358), (-2.744, 0.004066, -0.2401, -0.6641), (-0.0, -0.0, -0.0, 1.0)))
ob_mouth.location = (-0.4295, -0.06499, 1.299)
ob_mouth.rotation_euler = (-0.1836, -1.662, 0.3464)
ob_mouth.scale = (0.4901, 0.8407, 0.5858)
_m = ob_mouth.modifiers.new('Smooth by Angle', 'NODES')
_m.node_group = ng_smooth_by_angle_003
_m.use_pin_to_last = True
_m.show_group_selector = False
ob_empty.parent = ob_body
ob_empty.matrix_parent_inverse = Matrix(((2.755, -0.0, 0.0, 0.6739), (-0.0, 2.755, -0.0, 0.1372), (-0.0, -0.0, 2.755, 0.117), (-0.0, 0.0, -0.0, 1.0)))
ob_empty.location = (-0.1515, -0.05657, -2.086)

# ---- collection membership
col_collection.objects.link(ob_body)
col_collection.objects.link(ob_mask)
col_collection.objects.link(ob_eye_r)
col_collection.objects.link(ob_eye_l)
col_collection.objects.link(ob_mouth)
col_collection.objects.link(ob_empty)

# ---- scene / render settings (as saved in the file)
scene.frame_start = 1; scene.frame_end = 75; scene.frame_set(1)
scene.render.engine = 'BLENDER_EEVEE_NEXT'
bpy.context.view_layer.update()

# ---- added for rendering (the .blend has no active camera and no usable light): camera, sun
cam_auto = bpy.data.cameras.new('AutoCamera')
cam_auto.lens = 50.0
cam_auto.sensor_width = 36.0
cam_auto.clip_end = 1000.0
ob_auto_camera = bpy.data.objects.new('AutoCamera', cam_auto)
scene.collection.objects.link(ob_auto_camera)
ob_auto_camera.location = (2.2498, -3.07375, 2.39007)
ob_auto_camera.rotation_euler = (1.09748, -7.21219e-08, 0.694738)
scene.camera = ob_auto_camera
light_auto_sun = bpy.data.lights.new('AutoSun', 'SUN')
light_auto_sun.energy = 3.0
light_auto_sun.angle = 0.0523599
ob_auto_sun = bpy.data.objects.new('AutoSun', light_auto_sun)
scene.collection.objects.link(ob_auto_sun)
ob_auto_sun.rotation_euler = (0.872665, 0.174533, 0.523599)
bpy.context.view_layer.update()
